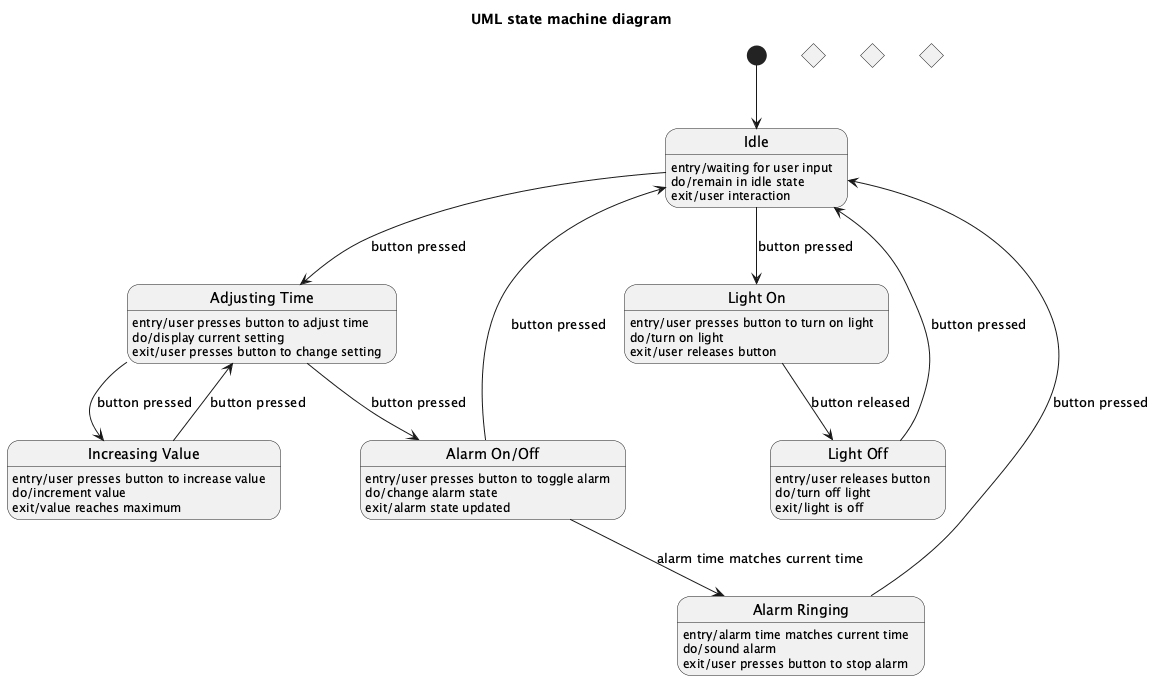

The diagram above was rendered by PlantUML. Its source (embedded in the PNG):
@startuml
title UML state machine diagram

state "Idle" as Idle
Idle : entry/waiting for user input
Idle : do/remain in idle state
Idle : exit/user interaction

state "Adjusting Time" as AdjustingTime
AdjustingTime : entry/user presses button to adjust time
AdjustingTime : do/display current setting
AdjustingTime : exit/user presses button to change setting

state "Increasing Value" as IncreasingValue
IncreasingValue : entry/user presses button to increase value
IncreasingValue : do/increment value
IncreasingValue : exit/value reaches maximum

state "Alarm On/Off" as AlarmOnOff
AlarmOnOff : entry/user presses button to toggle alarm
AlarmOnOff : do/change alarm state
AlarmOnOff : exit/alarm state updated

state "Alarm Ringing" as AlarmRinging
AlarmRinging : entry/alarm time matches current time
AlarmRinging : do/sound alarm
AlarmRinging : exit/user presses button to stop alarm

state "Light On" as LightOn
LightOn : entry/user presses button to turn on light
LightOn : do/turn on light
LightOn : exit/user releases button

state "Light Off" as LightOff
LightOff : entry/user releases button
LightOff : do/turn off light
LightOff : exit/light is off

state J1 <<choice>>
state J2 <<choice>>
state J3 <<choice>>

[*] --> Idle

Idle --> AdjustingTime : button pressed
AdjustingTime --> IncreasingValue : button pressed
IncreasingValue --> AdjustingTime : button pressed
AdjustingTime --> AlarmOnOff : button pressed
AlarmOnOff --> Idle : button pressed
AlarmOnOff --> AlarmRinging : alarm time matches current time
AlarmRinging --> Idle : button pressed
Idle --> LightOn : button pressed
LightOn --> LightOff : button released
LightOff --> Idle : button pressed

@enduml